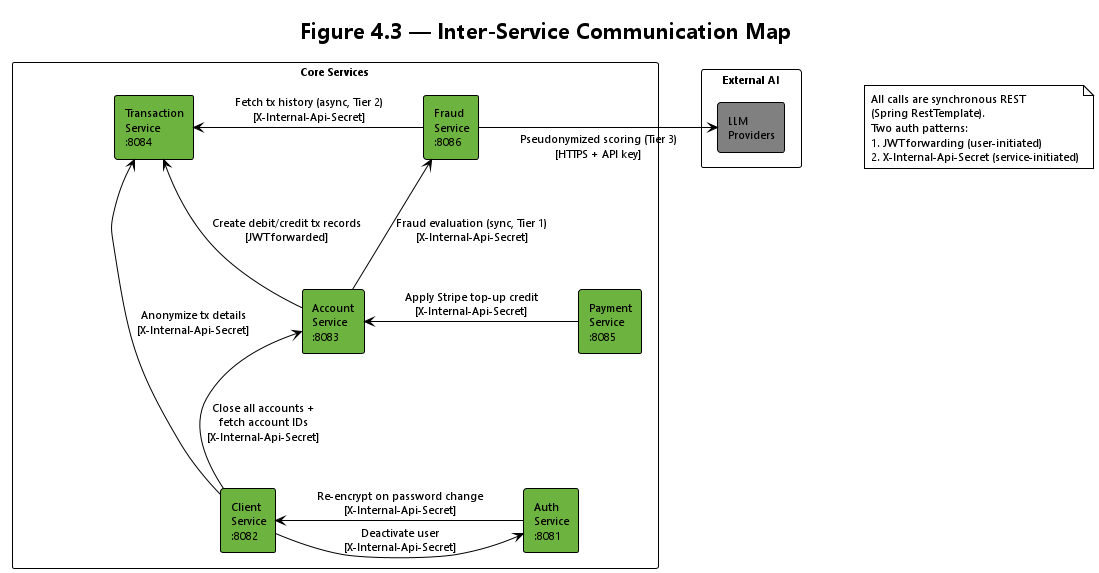

The diagram above was rendered by PlantUML. Its source (embedded in the PNG):
@startuml InterService_Communication
!theme plain
skinparam backgroundColor white
skinparam defaultFontName "Segoe UI"
skinparam defaultFontSize 11
skinparam shadowing false
skinparam nodesep 80
skinparam ranksep 90
skinparam packageStyle rectangle

title Figure 4.3 — Inter-Service Communication Map

note as N1
  All calls are synchronous REST
  (Spring RestTemplate).
  Two auth patterns:
  1. JWT forwarding (user-initiated)
  2. X-Internal-Api-Secret (service-initiated)
end note

package "Core Services" {
  rectangle "Transaction\nService\n:8084" as TX #6DB33F
  rectangle "Fraud\nService\n:8086" as FRAUD #6DB33F
  rectangle "Account\nService\n:8083" as ACCOUNT #6DB33F
  rectangle "Payment\nService\n:8085" as PAY #6DB33F
  rectangle "Client\nService\n:8082" as CLIENT #6DB33F
  rectangle "Auth\nService\n:8081" as AUTH #6DB33F
}

package "External AI" {
  rectangle "LLM\nProviders" as LLM #gray
}

' === Grid layout (3 rows x 2 cols) ===
' Row ordering: TX/FRAUD -> ACCOUNT/PAY -> CLIENT/AUTH
TX -[hidden]right-> FRAUD
ACCOUNT -[hidden]right-> PAY
CLIENT -[hidden]right-> AUTH

TX -[hidden]down-> ACCOUNT
ACCOUNT -[hidden]down-> CLIENT
FRAUD -[hidden]down-> PAY
PAY -[hidden]down-> AUTH

FRAUD -[hidden]right-> LLM

' === Connections ===
ACCOUNT -up-> TX : Create debit/credit tx records\n[JWT forwarded]
ACCOUNT -up-> FRAUD : Fraud evaluation (sync, Tier 1)\n[X-Internal-Api-Secret]
FRAUD -left-> TX : Fetch tx history (async, Tier 2)\n[X-Internal-Api-Secret]
FRAUD -right-> LLM : Pseudonymized scoring (Tier 3)\n[HTTPS + API key]
PAY -left-> ACCOUNT : Apply Stripe top-up credit\n[X-Internal-Api-Secret]
AUTH -left-> CLIENT : Re-encrypt on password change\n[X-Internal-Api-Secret]
CLIENT -right-> AUTH : Deactivate user\n[X-Internal-Api-Secret]
CLIENT -up-> ACCOUNT : Close all accounts +\nfetch account IDs\n[X-Internal-Api-Secret]
CLIENT -up-> TX : Anonymize tx details\n[X-Internal-Api-Secret]

@enduml